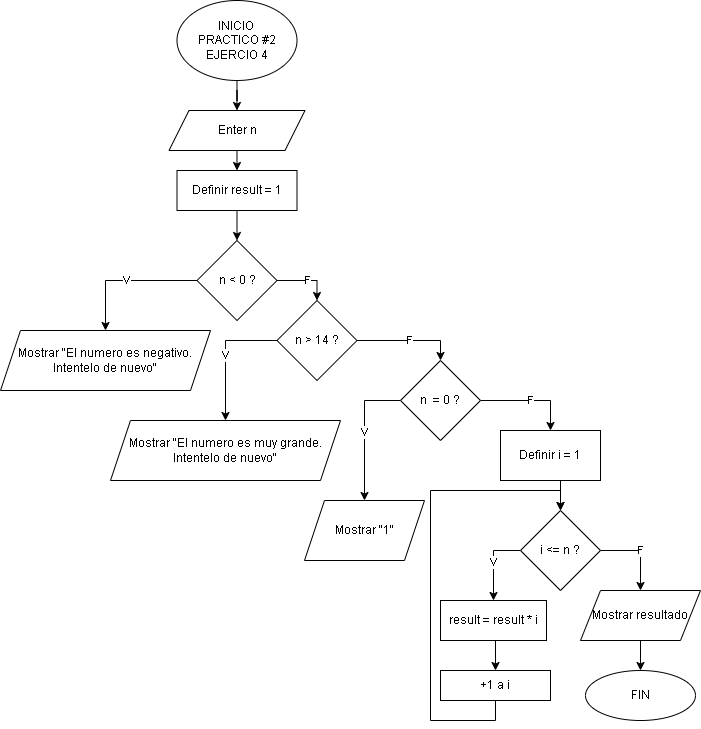

The diagram above was exported from draw.io. Its source (the exported page's mxGraphModel, read from the mxfile embedded in the PNG):
<mxGraphModel dx="1434" dy="780" grid="1" gridSize="10" guides="1" tooltips="1" connect="1" arrows="1" fold="1" page="1" pageScale="1" pageWidth="827" pageHeight="1169" math="0" shadow="0">
  <root>
    <mxCell id="0" />
    <mxCell id="1" parent="0" />
    <mxCell id="NEcSdeRC-0UkgSUavx_R-111" style="edgeStyle=orthogonalEdgeStyle;rounded=0;orthogonalLoop=1;jettySize=auto;html=1;exitX=0.5;exitY=1;exitDx=0;exitDy=0;fontFamily=Helvetica;" parent="1" source="8Z5KYWjP1RI4o8_INC1V-1" target="NEcSdeRC-0UkgSUavx_R-109" edge="1">
      <mxGeometry relative="1" as="geometry" />
    </mxCell>
    <mxCell id="8Z5KYWjP1RI4o8_INC1V-1" value="INICIO&amp;nbsp;&lt;div&gt;PRACTICO #2&lt;br&gt;&lt;div&gt;EJERCIO 4&lt;/div&gt;&lt;/div&gt;" style="ellipse;whiteSpace=wrap;html=1;fontFamily=Helvetica;" parent="1" vertex="1">
      <mxGeometry x="286.5" y="10" width="120" height="80" as="geometry" />
    </mxCell>
    <mxCell id="QiFFyjEqlW61KFqYCfQC-42" style="edgeStyle=orthogonalEdgeStyle;rounded=0;orthogonalLoop=1;jettySize=auto;html=1;exitX=0.5;exitY=1;exitDx=0;exitDy=0;entryX=0.5;entryY=0;entryDx=0;entryDy=0;fontFamily=Helvetica;" parent="1" source="NEcSdeRC-0UkgSUavx_R-109" edge="1">
      <mxGeometry relative="1" as="geometry">
        <mxPoint x="346.5" y="180" as="targetPoint" />
      </mxGeometry>
    </mxCell>
    <mxCell id="NEcSdeRC-0UkgSUavx_R-109" value="Enter n" style="shape=parallelogram;perimeter=parallelogramPerimeter;whiteSpace=wrap;html=1;fixedSize=1;fontFamily=Helvetica;" parent="1" vertex="1">
      <mxGeometry x="278.5" y="120" width="136" height="40" as="geometry" />
    </mxCell>
    <mxCell id="4mZovCddXX32TFtKimJk-27" style="edgeStyle=orthogonalEdgeStyle;rounded=0;orthogonalLoop=1;jettySize=auto;html=1;exitX=0.5;exitY=1;exitDx=0;exitDy=0;entryX=0.5;entryY=0;entryDx=0;entryDy=0;" edge="1" parent="1" source="4mZovCddXX32TFtKimJk-1">
      <mxGeometry relative="1" as="geometry">
        <mxPoint x="346.5" y="250" as="targetPoint" />
      </mxGeometry>
    </mxCell>
    <mxCell id="4mZovCddXX32TFtKimJk-1" value="Definir result = 1" style="rounded=0;whiteSpace=wrap;html=1;" vertex="1" parent="1">
      <mxGeometry x="286.5" y="180" width="120" height="40" as="geometry" />
    </mxCell>
    <mxCell id="4mZovCddXX32TFtKimJk-58" value="V" style="edgeStyle=orthogonalEdgeStyle;rounded=0;orthogonalLoop=1;jettySize=auto;html=1;exitX=0;exitY=0.5;exitDx=0;exitDy=0;entryX=0.5;entryY=0;entryDx=0;entryDy=0;" edge="1" parent="1" source="4mZovCddXX32TFtKimJk-56" target="4mZovCddXX32TFtKimJk-57">
      <mxGeometry relative="1" as="geometry">
        <mxPoint x="140" y="320" as="targetPoint" />
      </mxGeometry>
    </mxCell>
    <mxCell id="4mZovCddXX32TFtKimJk-60" value="F" style="edgeStyle=orthogonalEdgeStyle;rounded=0;orthogonalLoop=1;jettySize=auto;html=1;exitX=1;exitY=0.5;exitDx=0;exitDy=0;entryX=0.5;entryY=0;entryDx=0;entryDy=0;" edge="1" parent="1" source="4mZovCddXX32TFtKimJk-56" target="4mZovCddXX32TFtKimJk-59">
      <mxGeometry relative="1" as="geometry" />
    </mxCell>
    <mxCell id="4mZovCddXX32TFtKimJk-56" value="n &amp;lt; 0 ?" style="rhombus;whiteSpace=wrap;html=1;" vertex="1" parent="1">
      <mxGeometry x="306.5" y="250" width="80" height="80" as="geometry" />
    </mxCell>
    <mxCell id="4mZovCddXX32TFtKimJk-57" value="Mostrar &quot;El numero es negativo. Intentelo de nuevo&quot;" style="shape=parallelogram;perimeter=parallelogramPerimeter;whiteSpace=wrap;html=1;fixedSize=1;" vertex="1" parent="1">
      <mxGeometry x="110" y="340" width="210" height="60" as="geometry" />
    </mxCell>
    <mxCell id="4mZovCddXX32TFtKimJk-62" value="V" style="edgeStyle=orthogonalEdgeStyle;rounded=0;orthogonalLoop=1;jettySize=auto;html=1;exitX=0;exitY=0.5;exitDx=0;exitDy=0;entryX=0.5;entryY=0;entryDx=0;entryDy=0;" edge="1" parent="1" source="4mZovCddXX32TFtKimJk-59" target="4mZovCddXX32TFtKimJk-61">
      <mxGeometry relative="1" as="geometry" />
    </mxCell>
    <mxCell id="4mZovCddXX32TFtKimJk-64" value="F" style="edgeStyle=orthogonalEdgeStyle;rounded=0;orthogonalLoop=1;jettySize=auto;html=1;exitX=1;exitY=0.5;exitDx=0;exitDy=0;entryX=0.5;entryY=0;entryDx=0;entryDy=0;" edge="1" parent="1" source="4mZovCddXX32TFtKimJk-59" target="4mZovCddXX32TFtKimJk-63">
      <mxGeometry relative="1" as="geometry" />
    </mxCell>
    <mxCell id="4mZovCddXX32TFtKimJk-59" value="n &amp;gt; 14 ?" style="rhombus;whiteSpace=wrap;html=1;" vertex="1" parent="1">
      <mxGeometry x="386.5" y="310" width="80" height="80" as="geometry" />
    </mxCell>
    <mxCell id="4mZovCddXX32TFtKimJk-61" value="Mostrar &quot;El numero es muy grande. Intentelo de nuevo&quot;" style="shape=parallelogram;perimeter=parallelogramPerimeter;whiteSpace=wrap;html=1;fixedSize=1;" vertex="1" parent="1">
      <mxGeometry x="220" y="430" width="230" height="60" as="geometry" />
    </mxCell>
    <mxCell id="4mZovCddXX32TFtKimJk-66" value="V" style="edgeStyle=orthogonalEdgeStyle;rounded=0;orthogonalLoop=1;jettySize=auto;html=1;exitX=0;exitY=0.5;exitDx=0;exitDy=0;entryX=0.5;entryY=0;entryDx=0;entryDy=0;" edge="1" parent="1" source="4mZovCddXX32TFtKimJk-63" target="4mZovCddXX32TFtKimJk-65">
      <mxGeometry relative="1" as="geometry" />
    </mxCell>
    <mxCell id="4mZovCddXX32TFtKimJk-68" value="F" style="edgeStyle=orthogonalEdgeStyle;rounded=0;orthogonalLoop=1;jettySize=auto;html=1;exitX=1;exitY=0.5;exitDx=0;exitDy=0;entryX=0.5;entryY=0;entryDx=0;entryDy=0;" edge="1" parent="1" source="4mZovCddXX32TFtKimJk-63" target="4mZovCddXX32TFtKimJk-67">
      <mxGeometry relative="1" as="geometry" />
    </mxCell>
    <mxCell id="4mZovCddXX32TFtKimJk-63" value="n&amp;nbsp; = 0 ?" style="rhombus;whiteSpace=wrap;html=1;" vertex="1" parent="1">
      <mxGeometry x="510" y="370" width="80" height="80" as="geometry" />
    </mxCell>
    <mxCell id="4mZovCddXX32TFtKimJk-65" value="Mostrar &quot;1&quot;" style="shape=parallelogram;perimeter=parallelogramPerimeter;whiteSpace=wrap;html=1;fixedSize=1;" vertex="1" parent="1">
      <mxGeometry x="414" y="510" width="120" height="60" as="geometry" />
    </mxCell>
    <mxCell id="4mZovCddXX32TFtKimJk-74" style="edgeStyle=orthogonalEdgeStyle;rounded=0;orthogonalLoop=1;jettySize=auto;html=1;exitX=0.5;exitY=1;exitDx=0;exitDy=0;entryX=0.5;entryY=0;entryDx=0;entryDy=0;" edge="1" parent="1" source="4mZovCddXX32TFtKimJk-67" target="4mZovCddXX32TFtKimJk-69">
      <mxGeometry relative="1" as="geometry" />
    </mxCell>
    <mxCell id="4mZovCddXX32TFtKimJk-67" value="Definir i = 1" style="rounded=0;whiteSpace=wrap;html=1;" vertex="1" parent="1">
      <mxGeometry x="610" y="440" width="100" height="50" as="geometry" />
    </mxCell>
    <mxCell id="4mZovCddXX32TFtKimJk-71" value="V" style="edgeStyle=orthogonalEdgeStyle;rounded=0;orthogonalLoop=1;jettySize=auto;html=1;exitX=0;exitY=0.5;exitDx=0;exitDy=0;entryX=0.5;entryY=0;entryDx=0;entryDy=0;" edge="1" parent="1" source="4mZovCddXX32TFtKimJk-69" target="4mZovCddXX32TFtKimJk-70">
      <mxGeometry relative="1" as="geometry" />
    </mxCell>
    <mxCell id="4mZovCddXX32TFtKimJk-77" value="F" style="edgeStyle=orthogonalEdgeStyle;rounded=0;orthogonalLoop=1;jettySize=auto;html=1;exitX=1;exitY=0.5;exitDx=0;exitDy=0;entryX=0.5;entryY=0;entryDx=0;entryDy=0;" edge="1" parent="1" source="4mZovCddXX32TFtKimJk-69" target="4mZovCddXX32TFtKimJk-76">
      <mxGeometry relative="1" as="geometry" />
    </mxCell>
    <mxCell id="4mZovCddXX32TFtKimJk-69" value="i &amp;lt;= n ?" style="rhombus;whiteSpace=wrap;html=1;" vertex="1" parent="1">
      <mxGeometry x="630" y="520" width="80" height="80" as="geometry" />
    </mxCell>
    <mxCell id="4mZovCddXX32TFtKimJk-73" style="edgeStyle=orthogonalEdgeStyle;rounded=0;orthogonalLoop=1;jettySize=auto;html=1;exitX=0.5;exitY=1;exitDx=0;exitDy=0;entryX=0.5;entryY=0;entryDx=0;entryDy=0;" edge="1" parent="1" source="4mZovCddXX32TFtKimJk-70" target="4mZovCddXX32TFtKimJk-72">
      <mxGeometry relative="1" as="geometry" />
    </mxCell>
    <mxCell id="4mZovCddXX32TFtKimJk-70" value="result = result * i" style="rounded=0;whiteSpace=wrap;html=1;" vertex="1" parent="1">
      <mxGeometry x="550" y="610" width="106" height="40" as="geometry" />
    </mxCell>
    <mxCell id="4mZovCddXX32TFtKimJk-75" style="edgeStyle=orthogonalEdgeStyle;rounded=0;orthogonalLoop=1;jettySize=auto;html=1;exitX=0.5;exitY=1;exitDx=0;exitDy=0;entryX=0.5;entryY=0;entryDx=0;entryDy=0;" edge="1" parent="1" source="4mZovCddXX32TFtKimJk-72" target="4mZovCddXX32TFtKimJk-69">
      <mxGeometry relative="1" as="geometry">
        <Array as="points">
          <mxPoint x="605" y="730" />
          <mxPoint x="540" y="730" />
          <mxPoint x="540" y="500" />
          <mxPoint x="670" y="500" />
        </Array>
      </mxGeometry>
    </mxCell>
    <mxCell id="4mZovCddXX32TFtKimJk-72" value="+1 a i" style="rounded=0;whiteSpace=wrap;html=1;" vertex="1" parent="1">
      <mxGeometry x="550" y="680" width="110" height="30" as="geometry" />
    </mxCell>
    <mxCell id="4mZovCddXX32TFtKimJk-79" style="edgeStyle=orthogonalEdgeStyle;rounded=0;orthogonalLoop=1;jettySize=auto;html=1;exitX=0.5;exitY=1;exitDx=0;exitDy=0;entryX=0.5;entryY=0;entryDx=0;entryDy=0;" edge="1" parent="1" source="4mZovCddXX32TFtKimJk-76" target="4mZovCddXX32TFtKimJk-78">
      <mxGeometry relative="1" as="geometry" />
    </mxCell>
    <mxCell id="4mZovCddXX32TFtKimJk-76" value="Mostrar resultado" style="shape=parallelogram;perimeter=parallelogramPerimeter;whiteSpace=wrap;html=1;fixedSize=1;" vertex="1" parent="1">
      <mxGeometry x="690" y="600" width="120" height="50" as="geometry" />
    </mxCell>
    <mxCell id="4mZovCddXX32TFtKimJk-78" value="FIN" style="ellipse;whiteSpace=wrap;html=1;" vertex="1" parent="1">
      <mxGeometry x="695" y="680" width="110" height="50" as="geometry" />
    </mxCell>
  </root>
</mxGraphModel>